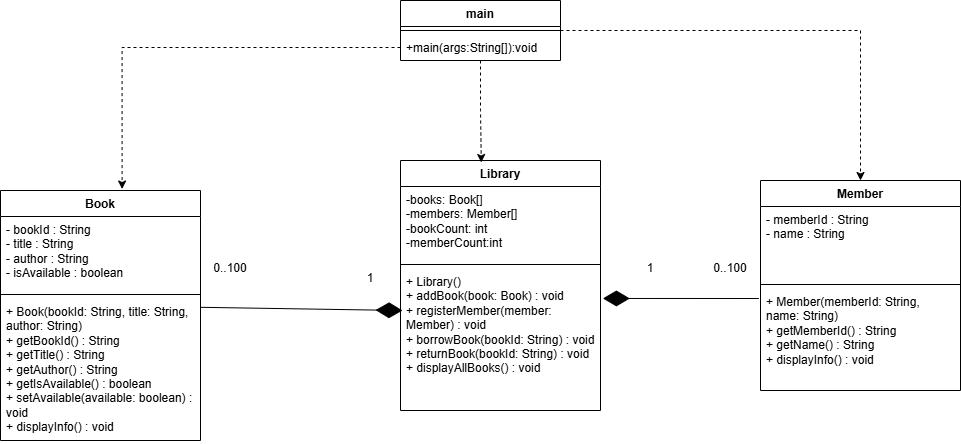

The diagram above was exported from draw.io. Its source (the exported page's mxGraphModel, read from the mxfile embedded in the PNG):
<mxGraphModel dx="2321" dy="799" grid="1" gridSize="10" guides="1" tooltips="1" connect="1" arrows="1" fold="1" page="1" pageScale="1" pageWidth="850" pageHeight="1100" math="0" shadow="0">
  <root>
    <mxCell id="0" />
    <mxCell id="1" parent="0" />
    <mxCell id="n70JIGGype_iNIKK09p3-23" edge="1" parent="1" source="n70JIGGype_iNIKK09p3-1" style="edgeStyle=orthogonalEdgeStyle;rounded=0;orthogonalLoop=1;jettySize=auto;html=1;entryX=0.5;entryY=0;entryDx=0;entryDy=0;dashed=1;" target="n70JIGGype_iNIKK09p3-13">
      <mxGeometry relative="1" as="geometry" />
    </mxCell>
    <mxCell id="n70JIGGype_iNIKK09p3-1" parent="1" style="swimlane;fontStyle=1;align=center;verticalAlign=top;childLayout=stackLayout;horizontal=1;startSize=26;horizontalStack=0;resizeParent=1;resizeParentMax=0;resizeLast=0;collapsible=1;marginBottom=0;whiteSpace=wrap;html=1;" value="main" vertex="1">
      <mxGeometry height="60" width="160" x="320" y="300" as="geometry" />
    </mxCell>
    <mxCell id="n70JIGGype_iNIKK09p3-3" parent="n70JIGGype_iNIKK09p3-1" style="line;strokeWidth=1;fillColor=none;align=left;verticalAlign=middle;spacingTop=-1;spacingLeft=3;spacingRight=3;rotatable=0;labelPosition=right;points=[];portConstraint=eastwest;strokeColor=inherit;" value="" vertex="1">
      <mxGeometry height="8" width="160" y="26" as="geometry" />
    </mxCell>
    <mxCell id="n70JIGGype_iNIKK09p3-4" parent="n70JIGGype_iNIKK09p3-1" style="text;strokeColor=none;fillColor=none;align=left;verticalAlign=top;spacingLeft=4;spacingRight=4;overflow=hidden;rotatable=0;points=[[0,0.5],[1,0.5]];portConstraint=eastwest;whiteSpace=wrap;html=1;" value="+main(args:String[]):void" vertex="1">
      <mxGeometry height="26" width="160" y="34" as="geometry" />
    </mxCell>
    <mxCell id="n70JIGGype_iNIKK09p3-5" parent="1" style="swimlane;fontStyle=1;align=center;verticalAlign=top;childLayout=stackLayout;horizontal=1;startSize=26;horizontalStack=0;resizeParent=1;resizeParentMax=0;resizeLast=0;collapsible=1;marginBottom=0;whiteSpace=wrap;html=1;" value="Library" vertex="1">
      <mxGeometry height="250" width="200" x="320" y="460" as="geometry" />
    </mxCell>
    <mxCell id="n70JIGGype_iNIKK09p3-6" parent="n70JIGGype_iNIKK09p3-5" style="text;strokeColor=none;fillColor=none;align=left;verticalAlign=top;spacingLeft=4;spacingRight=4;overflow=hidden;rotatable=0;points=[[0,0.5],[1,0.5]];portConstraint=eastwest;whiteSpace=wrap;html=1;" value="-books: Book[]&lt;div&gt;-members: Member[]&lt;/div&gt;&lt;div&gt;-bookCount: int&lt;/div&gt;&lt;div&gt;-memberCount:int&lt;br&gt;&lt;div&gt;&lt;br&gt;&lt;/div&gt;&lt;/div&gt;" vertex="1">
      <mxGeometry height="74" width="200" y="26" as="geometry" />
    </mxCell>
    <mxCell id="n70JIGGype_iNIKK09p3-7" parent="n70JIGGype_iNIKK09p3-5" style="line;strokeWidth=1;fillColor=none;align=left;verticalAlign=middle;spacingTop=-1;spacingLeft=3;spacingRight=3;rotatable=0;labelPosition=right;points=[];portConstraint=eastwest;strokeColor=inherit;" value="" vertex="1">
      <mxGeometry height="8" width="200" y="100" as="geometry" />
    </mxCell>
    <mxCell id="n70JIGGype_iNIKK09p3-8" parent="n70JIGGype_iNIKK09p3-5" style="text;strokeColor=none;fillColor=none;align=left;verticalAlign=top;spacingLeft=4;spacingRight=4;overflow=hidden;rotatable=0;points=[[0,0.5],[1,0.5]];portConstraint=eastwest;whiteSpace=wrap;html=1;" value="+ Library()&lt;div&gt;+ addBook(book: Book) : void&lt;/div&gt;&lt;div&gt;+ registerMember(member: Member) : void&lt;/div&gt;&lt;div&gt;+ borrowBook(bookId: String) : void&lt;/div&gt;&lt;div&gt;+ returnBook(bookId: String) : void&lt;/div&gt;&lt;div&gt;+ displayAllBooks() : void&lt;/div&gt;&lt;div&gt;&lt;br&gt;&lt;/div&gt;" vertex="1">
      <mxGeometry height="142" width="200" y="108" as="geometry" />
    </mxCell>
    <mxCell id="n70JIGGype_iNIKK09p3-9" parent="1" style="swimlane;fontStyle=1;align=center;verticalAlign=top;childLayout=stackLayout;horizontal=1;startSize=26;horizontalStack=0;resizeParent=1;resizeParentMax=0;resizeLast=0;collapsible=1;marginBottom=0;whiteSpace=wrap;html=1;" value="Book" vertex="1">
      <mxGeometry height="250" width="200" x="-80" y="490" as="geometry" />
    </mxCell>
    <mxCell id="n70JIGGype_iNIKK09p3-10" parent="n70JIGGype_iNIKK09p3-9" style="text;strokeColor=none;fillColor=none;align=left;verticalAlign=top;spacingLeft=4;spacingRight=4;overflow=hidden;rotatable=0;points=[[0,0.5],[1,0.5]];portConstraint=eastwest;whiteSpace=wrap;html=1;" value="&lt;div&gt;&lt;div&gt;- bookId : String&lt;/div&gt;&lt;/div&gt;&lt;div&gt;- title : String&lt;/div&gt;&lt;div&gt;- author : String&lt;/div&gt;&lt;div&gt;- isAvailable : boolean&lt;/div&gt;" vertex="1">
      <mxGeometry height="74" width="200" y="26" as="geometry" />
    </mxCell>
    <mxCell id="n70JIGGype_iNIKK09p3-11" parent="n70JIGGype_iNIKK09p3-9" style="line;strokeWidth=1;fillColor=none;align=left;verticalAlign=middle;spacingTop=-1;spacingLeft=3;spacingRight=3;rotatable=0;labelPosition=right;points=[];portConstraint=eastwest;strokeColor=inherit;" value="" vertex="1">
      <mxGeometry height="8" width="200" y="100" as="geometry" />
    </mxCell>
    <mxCell id="n70JIGGype_iNIKK09p3-12" parent="n70JIGGype_iNIKK09p3-9" style="text;strokeColor=none;fillColor=none;align=left;verticalAlign=top;spacingLeft=4;spacingRight=4;overflow=hidden;rotatable=0;points=[[0,0.5],[1,0.5]];portConstraint=eastwest;whiteSpace=wrap;html=1;" value="&lt;div&gt;+ Book(bookId: String, title: String, author: String)&lt;/div&gt;&lt;div&gt;+ getBookId() : String&lt;/div&gt;&lt;div&gt;+ getTitle() : String&lt;/div&gt;&lt;div&gt;+ getAuthor() : String&lt;/div&gt;&lt;div&gt;+ getIsAvailable() : boolean&lt;/div&gt;&lt;div&gt;+ setAvailable(available: boolean) : void&lt;/div&gt;&lt;div&gt;+ displayInfo() : void&lt;/div&gt;" vertex="1">
      <mxGeometry height="142" width="200" y="108" as="geometry" />
    </mxCell>
    <mxCell id="n70JIGGype_iNIKK09p3-13" parent="1" style="swimlane;fontStyle=1;align=center;verticalAlign=top;childLayout=stackLayout;horizontal=1;startSize=26;horizontalStack=0;resizeParent=1;resizeParentMax=0;resizeLast=0;collapsible=1;marginBottom=0;whiteSpace=wrap;html=1;" value="Member" vertex="1">
      <mxGeometry height="210" width="200" x="680" y="480" as="geometry" />
    </mxCell>
    <mxCell id="n70JIGGype_iNIKK09p3-14" parent="n70JIGGype_iNIKK09p3-13" style="text;strokeColor=none;fillColor=none;align=left;verticalAlign=top;spacingLeft=4;spacingRight=4;overflow=hidden;rotatable=0;points=[[0,0.5],[1,0.5]];portConstraint=eastwest;whiteSpace=wrap;html=1;" value="&lt;div&gt;&lt;div&gt;- memberId : String&lt;/div&gt;&lt;/div&gt;&lt;div&gt;- name : String&lt;/div&gt;" vertex="1">
      <mxGeometry height="74" width="200" y="26" as="geometry" />
    </mxCell>
    <mxCell id="n70JIGGype_iNIKK09p3-15" parent="n70JIGGype_iNIKK09p3-13" style="line;strokeWidth=1;fillColor=none;align=left;verticalAlign=middle;spacingTop=-1;spacingLeft=3;spacingRight=3;rotatable=0;labelPosition=right;points=[];portConstraint=eastwest;strokeColor=inherit;" value="" vertex="1">
      <mxGeometry height="8" width="200" y="100" as="geometry" />
    </mxCell>
    <mxCell id="n70JIGGype_iNIKK09p3-16" parent="n70JIGGype_iNIKK09p3-13" style="text;strokeColor=none;fillColor=none;align=left;verticalAlign=top;spacingLeft=4;spacingRight=4;overflow=hidden;rotatable=0;points=[[0,0.5],[1,0.5]];portConstraint=eastwest;whiteSpace=wrap;html=1;" value="&lt;div&gt;+ Member(memberId: String, name: String)&lt;/div&gt;&lt;div&gt;+ getMemberId() : String&lt;/div&gt;&lt;div&gt;+ getName() : String&lt;/div&gt;&lt;div&gt;+ displayInfo() : void&lt;/div&gt;" vertex="1">
      <mxGeometry height="102" width="200" y="108" as="geometry" />
    </mxCell>
    <mxCell id="n70JIGGype_iNIKK09p3-19" edge="1" parent="1" style="endArrow=diamondThin;endFill=1;endSize=24;html=1;rounded=0;exitX=0.98;exitY=0.062;exitDx=0;exitDy=0;exitPerimeter=0;" value="">
      <mxGeometry relative="1" width="160" as="geometry">
        <mxPoint x="120" y="606.8040000000001" as="sourcePoint" />
        <mxPoint x="322" y="610" as="targetPoint" />
      </mxGeometry>
    </mxCell>
    <mxCell id="n70JIGGype_iNIKK09p3-20" edge="1" parent="1" source="n70JIGGype_iNIKK09p3-16" style="endArrow=diamondThin;endFill=1;endSize=24;html=1;rounded=0;exitX=-0.008;exitY=0.098;exitDx=0;exitDy=0;exitPerimeter=0;entryX=1.012;entryY=0.211;entryDx=0;entryDy=0;entryPerimeter=0;" target="n70JIGGype_iNIKK09p3-8" value="">
      <mxGeometry relative="1" width="160" as="geometry">
        <mxPoint x="260" y="710" as="sourcePoint" />
        <mxPoint x="420" y="710" as="targetPoint" />
      </mxGeometry>
    </mxCell>
    <mxCell id="n70JIGGype_iNIKK09p3-21" edge="1" parent="1" source="n70JIGGype_iNIKK09p3-4" style="edgeStyle=orthogonalEdgeStyle;rounded=0;orthogonalLoop=1;jettySize=auto;html=1;entryX=0.608;entryY=-0.006;entryDx=0;entryDy=0;entryPerimeter=0;dashed=1;" target="n70JIGGype_iNIKK09p3-9">
      <mxGeometry relative="1" as="geometry" />
    </mxCell>
    <mxCell id="n70JIGGype_iNIKK09p3-22" edge="1" parent="1" source="n70JIGGype_iNIKK09p3-1" style="edgeStyle=orthogonalEdgeStyle;rounded=0;orthogonalLoop=1;jettySize=auto;html=1;entryX=0.404;entryY=0.008;entryDx=0;entryDy=0;entryPerimeter=0;dashed=1;" target="n70JIGGype_iNIKK09p3-5">
      <mxGeometry relative="1" as="geometry" />
    </mxCell>
    <mxCell id="n70JIGGype_iNIKK09p3-24" parent="1" style="text;html=1;whiteSpace=wrap;strokeColor=none;fillColor=none;align=center;verticalAlign=middle;rounded=0;" value="1&lt;div&gt;&lt;br&gt;&lt;/div&gt;" vertex="1">
      <mxGeometry height="30" width="60" x="260" y="570" as="geometry" />
    </mxCell>
    <mxCell id="n70JIGGype_iNIKK09p3-25" parent="1" style="text;html=1;whiteSpace=wrap;strokeColor=none;fillColor=none;align=center;verticalAlign=middle;rounded=0;" value="1&lt;div&gt;&lt;br&gt;&lt;/div&gt;" vertex="1">
      <mxGeometry height="30" width="60" x="540" y="560" as="geometry" />
    </mxCell>
    <mxCell id="n70JIGGype_iNIKK09p3-28" parent="1" style="text;html=1;whiteSpace=wrap;strokeColor=none;fillColor=none;align=center;verticalAlign=middle;rounded=0;" value="0..100&lt;div&gt;&lt;br&gt;&lt;/div&gt;" vertex="1">
      <mxGeometry height="30" width="60" x="120" y="560" as="geometry" />
    </mxCell>
    <mxCell id="n70JIGGype_iNIKK09p3-29" parent="1" style="text;html=1;whiteSpace=wrap;strokeColor=none;fillColor=none;align=center;verticalAlign=middle;rounded=0;" value="0..100&lt;div&gt;&lt;br&gt;&lt;/div&gt;" vertex="1">
      <mxGeometry height="30" width="60" x="620" y="560" as="geometry" />
    </mxCell>
  </root>
</mxGraphModel>